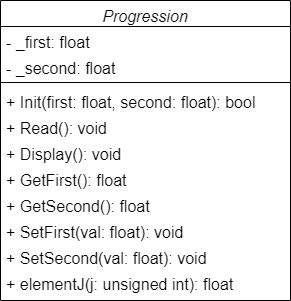

The diagram above was exported from draw.io. Its source (the exported page's mxGraphModel, read from the mxfile embedded in the PNG):
<mxGraphModel dx="462" dy="793" grid="1" gridSize="10" guides="1" tooltips="1" connect="1" arrows="1" fold="1" page="1" pageScale="1" pageWidth="827" pageHeight="1169" math="0" shadow="0">
  <root>
    <mxCell id="WIyWlLk6GJQsqaUBKTNV-0" />
    <mxCell id="WIyWlLk6GJQsqaUBKTNV-1" parent="WIyWlLk6GJQsqaUBKTNV-0" />
    <mxCell id="zkfFHV4jXpPFQw0GAbJ--0" value="Progression" style="swimlane;fontStyle=2;align=center;verticalAlign=top;childLayout=stackLayout;horizontal=1;startSize=26;horizontalStack=0;resizeParent=1;resizeLast=0;collapsible=1;marginBottom=0;rounded=0;shadow=0;strokeWidth=1;fontSize=16;" parent="WIyWlLk6GJQsqaUBKTNV-1" vertex="1">
      <mxGeometry x="124" y="160" width="290" height="300" as="geometry">
        <mxRectangle x="230" y="140" width="160" height="26" as="alternateBounds" />
      </mxGeometry>
    </mxCell>
    <mxCell id="zkfFHV4jXpPFQw0GAbJ--1" value="- _first: float" style="text;align=left;verticalAlign=top;spacingLeft=4;spacingRight=4;overflow=hidden;rotatable=0;points=[[0,0.5],[1,0.5]];portConstraint=eastwest;fontSize=16;" parent="zkfFHV4jXpPFQw0GAbJ--0" vertex="1">
      <mxGeometry y="26" width="290" height="26" as="geometry" />
    </mxCell>
    <mxCell id="zkfFHV4jXpPFQw0GAbJ--2" value="- _second: float" style="text;align=left;verticalAlign=top;spacingLeft=4;spacingRight=4;overflow=hidden;rotatable=0;points=[[0,0.5],[1,0.5]];portConstraint=eastwest;rounded=0;shadow=0;html=0;fontSize=16;" parent="zkfFHV4jXpPFQw0GAbJ--0" vertex="1">
      <mxGeometry y="52" width="290" height="26" as="geometry" />
    </mxCell>
    <mxCell id="zkfFHV4jXpPFQw0GAbJ--4" value="" style="line;html=1;strokeWidth=1;align=left;verticalAlign=middle;spacingTop=-1;spacingLeft=3;spacingRight=3;rotatable=0;labelPosition=right;points=[];portConstraint=eastwest;fontSize=16;" parent="zkfFHV4jXpPFQw0GAbJ--0" vertex="1">
      <mxGeometry y="78" width="290" height="8" as="geometry" />
    </mxCell>
    <mxCell id="zkfFHV4jXpPFQw0GAbJ--5" value="+ Init(first: float, second: float): bool" style="text;align=left;verticalAlign=top;spacingLeft=4;spacingRight=4;overflow=hidden;rotatable=0;points=[[0,0.5],[1,0.5]];portConstraint=eastwest;fontSize=16;" parent="zkfFHV4jXpPFQw0GAbJ--0" vertex="1">
      <mxGeometry y="86" width="290" height="26" as="geometry" />
    </mxCell>
    <mxCell id="6gkA-NAIhL5UI-PZtoKF-1" value="+ Read(): void" style="text;align=left;verticalAlign=top;spacingLeft=4;spacingRight=4;overflow=hidden;rotatable=0;points=[[0,0.5],[1,0.5]];portConstraint=eastwest;fontSize=16;" vertex="1" parent="zkfFHV4jXpPFQw0GAbJ--0">
      <mxGeometry y="112" width="290" height="26" as="geometry" />
    </mxCell>
    <mxCell id="6gkA-NAIhL5UI-PZtoKF-2" value="+ Display(): void" style="text;align=left;verticalAlign=top;spacingLeft=4;spacingRight=4;overflow=hidden;rotatable=0;points=[[0,0.5],[1,0.5]];portConstraint=eastwest;fontSize=16;" vertex="1" parent="zkfFHV4jXpPFQw0GAbJ--0">
      <mxGeometry y="138" width="290" height="26" as="geometry" />
    </mxCell>
    <mxCell id="6gkA-NAIhL5UI-PZtoKF-3" value="+ GetFirst(): float" style="text;align=left;verticalAlign=top;spacingLeft=4;spacingRight=4;overflow=hidden;rotatable=0;points=[[0,0.5],[1,0.5]];portConstraint=eastwest;fontSize=16;" vertex="1" parent="zkfFHV4jXpPFQw0GAbJ--0">
      <mxGeometry y="164" width="290" height="26" as="geometry" />
    </mxCell>
    <mxCell id="6gkA-NAIhL5UI-PZtoKF-4" value="+ GetSecond(): float" style="text;align=left;verticalAlign=top;spacingLeft=4;spacingRight=4;overflow=hidden;rotatable=0;points=[[0,0.5],[1,0.5]];portConstraint=eastwest;fontSize=16;" vertex="1" parent="zkfFHV4jXpPFQw0GAbJ--0">
      <mxGeometry y="190" width="290" height="26" as="geometry" />
    </mxCell>
    <mxCell id="6gkA-NAIhL5UI-PZtoKF-5" value="+ SetFirst(val: float): void" style="text;align=left;verticalAlign=top;spacingLeft=4;spacingRight=4;overflow=hidden;rotatable=0;points=[[0,0.5],[1,0.5]];portConstraint=eastwest;fontSize=16;" vertex="1" parent="zkfFHV4jXpPFQw0GAbJ--0">
      <mxGeometry y="216" width="290" height="26" as="geometry" />
    </mxCell>
    <mxCell id="6gkA-NAIhL5UI-PZtoKF-6" value="+ SetSecond(val: float): void" style="text;align=left;verticalAlign=top;spacingLeft=4;spacingRight=4;overflow=hidden;rotatable=0;points=[[0,0.5],[1,0.5]];portConstraint=eastwest;fontSize=16;" vertex="1" parent="zkfFHV4jXpPFQw0GAbJ--0">
      <mxGeometry y="242" width="290" height="26" as="geometry" />
    </mxCell>
    <mxCell id="6gkA-NAIhL5UI-PZtoKF-7" value="+ elementJ(j: unsigned int): float" style="text;align=left;verticalAlign=top;spacingLeft=4;spacingRight=4;overflow=hidden;rotatable=0;points=[[0,0.5],[1,0.5]];portConstraint=eastwest;fontSize=16;" vertex="1" parent="zkfFHV4jXpPFQw0GAbJ--0">
      <mxGeometry y="268" width="290" height="26" as="geometry" />
    </mxCell>
  </root>
</mxGraphModel>